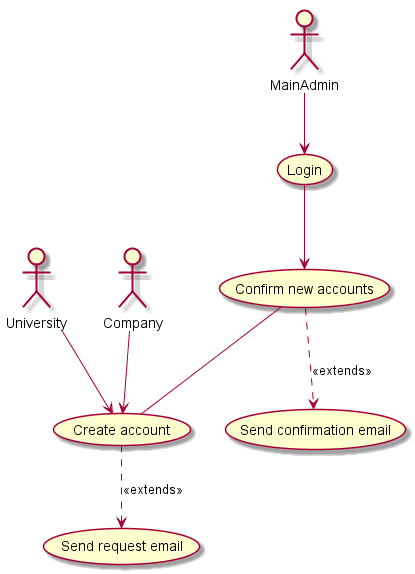

The diagram above was rendered by PlantUML. Its source (embedded in the PNG):
@startuml
University-->(Create account)
Company -->(Create account)
MainAdmin-->(Login)
(Login) --> (Confirm new accounts)
(Confirm new accounts)..>(Send confirmation email):<<extends>>
(Confirm new accounts)--(Create account)
(Create account) ..>(Send request email):<<extends>>
@enduml